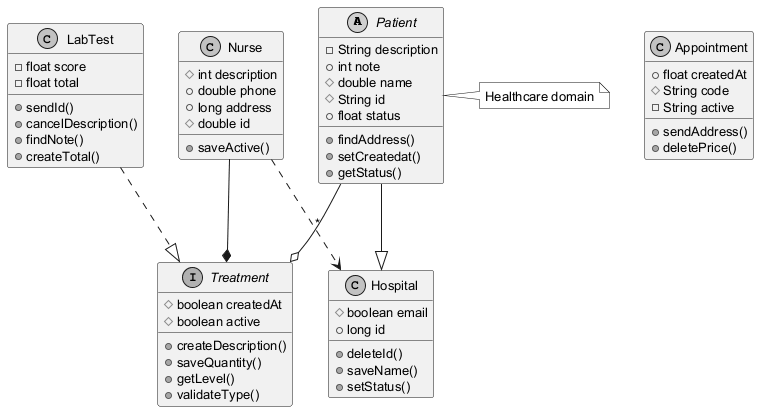

The diagram above was rendered by PlantUML. Its source (embedded in the PNG):
@startuml
skinparam monochrome true
skinparam defaultFontSize 13
abstract class Patient {
  -String description
  +int note
  #double name
  #String id
  +float status
  +findAddress()
  +setCreatedat()
  +getStatus()
}
class Nurse {
  #int description
  +double phone
  +long address
  #double id
  +saveActive()
}
interface Treatment {
  #boolean createdAt
  #boolean active
  +createDescription()
  +saveQuantity()
  +getLevel()
  +validateType()
}
class LabTest {
  -float score
  -float total
  +sendId()
  +cancelDescription()
  +findNote()
  +createTotal()
}
class Appointment {
  +float createdAt
  #String code
  -String active
  +sendAddress()
  +deletePrice()
}
class Hospital {
  #boolean email
  +long id
  +deleteId()
  +saveName()
  +setStatus()
}
Nurse --* Treatment
LabTest ..|> Treatment
Patient --o Treatment
Nurse ..> Hospital : "*"
Patient --|> Hospital
note right of Patient : Healthcare domain
@enduml